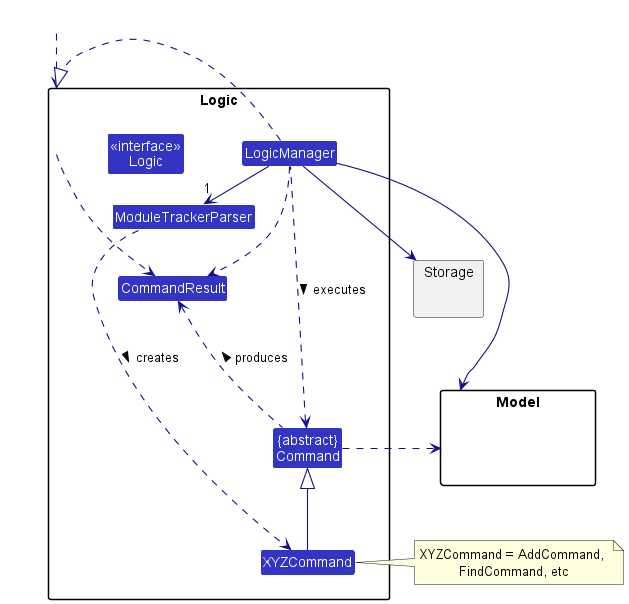

The diagram above was rendered by PlantUML. Its source (embedded in the PNG):
@startuml
!include style.puml
skinparam arrowThickness 1.1
skinparam arrowColor LOGIC_COLOR_T4
skinparam classBackgroundColor LOGIC_COLOR

package Logic {

Class ModuleTrackerParser
Class XYZCommand
Class CommandResult
Class "{abstract}\nCommand" as Command


Class "<<interface>>\nLogic" as Logic
Class LogicManager
}

package Model{
Class HiddenModel #FFFFFF
}

package Storage{
}

Class HiddenOutside #FFFFFF
HiddenOutside ..> Logic

LogicManager .right.|> Logic
LogicManager -right->"1" ModuleTrackerParser
ModuleTrackerParser ..> XYZCommand : creates >

XYZCommand -up-|> Command
LogicManager .left.> Command : executes >

LogicManager --> Model
LogicManager --> Storage
Storage --[hidden] Model
Command .[hidden]up.> Storage
Command .right.> Model
note right of XYZCommand: XYZCommand = AddCommand, \nFindCommand, etc

Logic ..> CommandResult
LogicManager .down.> CommandResult
Command .up.> CommandResult : produces >
@enduml